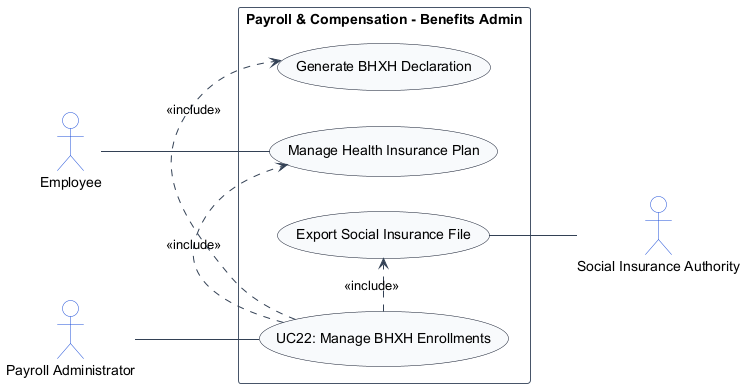

The diagram above was rendered by PlantUML. Its source (embedded in the PNG):
@startuml
left to right direction
skinparam shadowing false
skinparam packageStyle rectangle
skinparam actorStyle stickman

skinparam ArrowColor #334155
skinparam ActorBorderColor #1d4ed8
skinparam ActorBackgroundColor #ffffff
skinparam UsecaseBorderColor #0f172a
skinparam UsecaseBackgroundColor #f8fafc
skinparam RectangleBorderColor #475569
skinparam RectangleBackgroundColor #ffffff

actor "Payroll Administrator" as PayrollAdministrator
actor "Employee" as Employee
actor "Social Insurance Authority" as SocialInsuranceAuthority

rectangle "Payroll & Compensation - Benefits Admin" {
    usecase "UC22: Manage BHXH Enrollments" as UC_Main
    usecase "Generate BHXH Declaration" as UC_BHXHDecl
    usecase "Manage Health Insurance Plan" as UC_HealthPlan
    usecase "Export Social Insurance File" as UC_ExportBHXH

    PayrollAdministrator -- UC_Main
    Employee -- UC_HealthPlan
    UC_Main .> UC_BHXHDecl : <<include>>
    UC_Main .> UC_HealthPlan : <<include>>
    UC_Main .> UC_ExportBHXH : <<include>>
    UC_ExportBHXH -- SocialInsuranceAuthority
}
@enduml